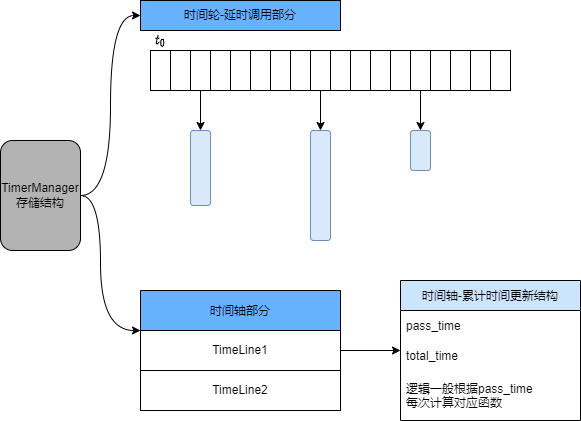

The diagram above was exported from draw.io. Its source (the exported page's mxGraphModel, read from the mxfile embedded in the PNG):
<mxGraphModel dx="1102" dy="865" grid="1" gridSize="10" guides="1" tooltips="1" connect="1" arrows="1" fold="1" page="1" pageScale="1" pageWidth="827" pageHeight="1169" math="1" shadow="0">
  <root>
    <mxCell id="0" />
    <mxCell id="1" parent="0" />
    <mxCell id="GaF0zkx5dbMGw9fzIoNE-1" value="" style="rounded=0;whiteSpace=wrap;html=1;" vertex="1" parent="1">
      <mxGeometry x="170" y="480" width="20" height="40" as="geometry" />
    </mxCell>
    <mxCell id="GaF0zkx5dbMGw9fzIoNE-2" value="" style="rounded=0;whiteSpace=wrap;html=1;" vertex="1" parent="1">
      <mxGeometry x="190" y="480" width="20" height="40" as="geometry" />
    </mxCell>
    <mxCell id="GaF0zkx5dbMGw9fzIoNE-3" style="edgeStyle=orthogonalEdgeStyle;rounded=0;orthogonalLoop=1;jettySize=auto;html=1;" edge="1" parent="1" source="GaF0zkx5dbMGw9fzIoNE-4" target="GaF0zkx5dbMGw9fzIoNE-22">
      <mxGeometry relative="1" as="geometry" />
    </mxCell>
    <mxCell id="GaF0zkx5dbMGw9fzIoNE-4" value="" style="rounded=0;whiteSpace=wrap;html=1;" vertex="1" parent="1">
      <mxGeometry x="210" y="480" width="20" height="40" as="geometry" />
    </mxCell>
    <mxCell id="GaF0zkx5dbMGw9fzIoNE-5" value="" style="rounded=0;whiteSpace=wrap;html=1;" vertex="1" parent="1">
      <mxGeometry x="230" y="480" width="20" height="40" as="geometry" />
    </mxCell>
    <mxCell id="GaF0zkx5dbMGw9fzIoNE-6" value="" style="rounded=0;whiteSpace=wrap;html=1;" vertex="1" parent="1">
      <mxGeometry x="250" y="480" width="20" height="40" as="geometry" />
    </mxCell>
    <mxCell id="GaF0zkx5dbMGw9fzIoNE-7" value="" style="rounded=0;whiteSpace=wrap;html=1;" vertex="1" parent="1">
      <mxGeometry x="270" y="480" width="20" height="40" as="geometry" />
    </mxCell>
    <mxCell id="GaF0zkx5dbMGw9fzIoNE-8" value="" style="rounded=0;whiteSpace=wrap;html=1;" vertex="1" parent="1">
      <mxGeometry x="290" y="480" width="20" height="40" as="geometry" />
    </mxCell>
    <mxCell id="GaF0zkx5dbMGw9fzIoNE-9" value="" style="rounded=0;whiteSpace=wrap;html=1;" vertex="1" parent="1">
      <mxGeometry x="310" y="480" width="20" height="40" as="geometry" />
    </mxCell>
    <mxCell id="GaF0zkx5dbMGw9fzIoNE-10" style="edgeStyle=orthogonalEdgeStyle;rounded=0;orthogonalLoop=1;jettySize=auto;html=1;" edge="1" parent="1" source="GaF0zkx5dbMGw9fzIoNE-11" target="GaF0zkx5dbMGw9fzIoNE-23">
      <mxGeometry relative="1" as="geometry" />
    </mxCell>
    <mxCell id="GaF0zkx5dbMGw9fzIoNE-11" value="" style="rounded=0;whiteSpace=wrap;html=1;" vertex="1" parent="1">
      <mxGeometry x="330" y="480" width="20" height="40" as="geometry" />
    </mxCell>
    <mxCell id="GaF0zkx5dbMGw9fzIoNE-12" value="" style="rounded=0;whiteSpace=wrap;html=1;" vertex="1" parent="1">
      <mxGeometry x="350" y="480" width="20" height="40" as="geometry" />
    </mxCell>
    <mxCell id="GaF0zkx5dbMGw9fzIoNE-13" value="" style="rounded=0;whiteSpace=wrap;html=1;" vertex="1" parent="1">
      <mxGeometry x="370" y="480" width="20" height="40" as="geometry" />
    </mxCell>
    <mxCell id="GaF0zkx5dbMGw9fzIoNE-14" value="" style="rounded=0;whiteSpace=wrap;html=1;" vertex="1" parent="1">
      <mxGeometry x="390" y="480" width="20" height="40" as="geometry" />
    </mxCell>
    <mxCell id="GaF0zkx5dbMGw9fzIoNE-15" value="" style="rounded=0;whiteSpace=wrap;html=1;" vertex="1" parent="1">
      <mxGeometry x="410" y="480" width="20" height="40" as="geometry" />
    </mxCell>
    <mxCell id="GaF0zkx5dbMGw9fzIoNE-16" style="edgeStyle=orthogonalEdgeStyle;rounded=0;orthogonalLoop=1;jettySize=auto;html=1;" edge="1" parent="1" source="GaF0zkx5dbMGw9fzIoNE-17" target="GaF0zkx5dbMGw9fzIoNE-24">
      <mxGeometry relative="1" as="geometry" />
    </mxCell>
    <mxCell id="GaF0zkx5dbMGw9fzIoNE-17" value="" style="rounded=0;whiteSpace=wrap;html=1;" vertex="1" parent="1">
      <mxGeometry x="430" y="480" width="20" height="40" as="geometry" />
    </mxCell>
    <mxCell id="GaF0zkx5dbMGw9fzIoNE-18" value="" style="rounded=0;whiteSpace=wrap;html=1;" vertex="1" parent="1">
      <mxGeometry x="450" y="480" width="20" height="40" as="geometry" />
    </mxCell>
    <mxCell id="GaF0zkx5dbMGw9fzIoNE-19" value="" style="rounded=0;whiteSpace=wrap;html=1;" vertex="1" parent="1">
      <mxGeometry x="470" y="480" width="20" height="40" as="geometry" />
    </mxCell>
    <mxCell id="GaF0zkx5dbMGw9fzIoNE-20" value="" style="rounded=0;whiteSpace=wrap;html=1;" vertex="1" parent="1">
      <mxGeometry x="490" y="480" width="20" height="40" as="geometry" />
    </mxCell>
    <mxCell id="GaF0zkx5dbMGw9fzIoNE-21" value="" style="rounded=0;whiteSpace=wrap;html=1;" vertex="1" parent="1">
      <mxGeometry x="510" y="480" width="20" height="40" as="geometry" />
    </mxCell>
    <mxCell id="GaF0zkx5dbMGw9fzIoNE-22" value="" style="rounded=1;whiteSpace=wrap;html=1;fillColor=#dae8fc;strokeColor=#6c8ebf;" vertex="1" parent="1">
      <mxGeometry x="210" y="560" width="20" height="75" as="geometry" />
    </mxCell>
    <mxCell id="GaF0zkx5dbMGw9fzIoNE-23" value="" style="rounded=1;whiteSpace=wrap;html=1;fillColor=#dae8fc;strokeColor=#6c8ebf;" vertex="1" parent="1">
      <mxGeometry x="330" y="560" width="20" height="110" as="geometry" />
    </mxCell>
    <mxCell id="GaF0zkx5dbMGw9fzIoNE-24" value="" style="rounded=1;whiteSpace=wrap;html=1;fillColor=#dae8fc;strokeColor=#6c8ebf;" vertex="1" parent="1">
      <mxGeometry x="430" y="560" width="20" height="40" as="geometry" />
    </mxCell>
    <mxCell id="GaF0zkx5dbMGw9fzIoNE-25" value="$$t_0$$" style="text;html=1;align=center;verticalAlign=middle;resizable=0;points=[];autosize=1;strokeColor=none;fillColor=none;" vertex="1" parent="1">
      <mxGeometry x="150" y="460" width="60" height="20" as="geometry" />
    </mxCell>
    <mxCell id="GaF0zkx5dbMGw9fzIoNE-26" value="时间轴部分" style="swimlane;fontStyle=0;childLayout=stackLayout;horizontal=1;startSize=40;horizontalStack=0;resizeParent=1;resizeParentMax=0;resizeLast=0;collapsible=1;marginBottom=0;fillColor=#66B2FF;" vertex="1" parent="1">
      <mxGeometry x="160" y="720" width="200" height="120" as="geometry" />
    </mxCell>
    <mxCell id="GaF0zkx5dbMGw9fzIoNE-31" value="TimeLine1" style="rounded=0;whiteSpace=wrap;html=1;" vertex="1" parent="GaF0zkx5dbMGw9fzIoNE-26">
      <mxGeometry y="40" width="200" height="40" as="geometry" />
    </mxCell>
    <mxCell id="GaF0zkx5dbMGw9fzIoNE-41" value="TimeLine2" style="rounded=0;whiteSpace=wrap;html=1;" vertex="1" parent="GaF0zkx5dbMGw9fzIoNE-26">
      <mxGeometry y="80" width="200" height="40" as="geometry" />
    </mxCell>
    <mxCell id="GaF0zkx5dbMGw9fzIoNE-30" value="时间轮-延时调用部分" style="rounded=0;whiteSpace=wrap;html=1;fillColor=#66B2FF;" vertex="1" parent="1">
      <mxGeometry x="160" y="430" width="200" height="30" as="geometry" />
    </mxCell>
    <mxCell id="GaF0zkx5dbMGw9fzIoNE-34" style="edgeStyle=orthogonalEdgeStyle;rounded=0;orthogonalLoop=1;jettySize=auto;html=1;entryX=0;entryY=0.5;entryDx=0;entryDy=0;curved=1;" edge="1" parent="1" source="GaF0zkx5dbMGw9fzIoNE-33" target="GaF0zkx5dbMGw9fzIoNE-30">
      <mxGeometry relative="1" as="geometry" />
    </mxCell>
    <mxCell id="GaF0zkx5dbMGw9fzIoNE-35" style="edgeStyle=orthogonalEdgeStyle;curved=1;rounded=0;orthogonalLoop=1;jettySize=auto;html=1;" edge="1" parent="1" source="GaF0zkx5dbMGw9fzIoNE-33" target="GaF0zkx5dbMGw9fzIoNE-26">
      <mxGeometry relative="1" as="geometry">
        <Array as="points">
          <mxPoint x="120" y="625" />
          <mxPoint x="120" y="760" />
        </Array>
      </mxGeometry>
    </mxCell>
    <mxCell id="GaF0zkx5dbMGw9fzIoNE-33" value="TimerManager&lt;br&gt;存储结构" style="rounded=1;whiteSpace=wrap;html=1;fillColor=#B3B3B3;" vertex="1" parent="1">
      <mxGeometry x="20" y="570" width="80" height="110" as="geometry" />
    </mxCell>
    <mxCell id="GaF0zkx5dbMGw9fzIoNE-37" value="时间轴-累计时间更新结构" style="swimlane;fontStyle=0;childLayout=stackLayout;horizontal=1;startSize=30;horizontalStack=0;resizeParent=1;resizeParentMax=0;resizeLast=0;collapsible=1;marginBottom=0;fillColor=#CCE5FF;" vertex="1" parent="1">
      <mxGeometry x="420" y="710" width="180" height="140" as="geometry" />
    </mxCell>
    <mxCell id="GaF0zkx5dbMGw9fzIoNE-38" value="pass_time" style="text;strokeColor=none;fillColor=none;align=left;verticalAlign=middle;spacingLeft=4;spacingRight=4;overflow=hidden;points=[[0,0.5],[1,0.5]];portConstraint=eastwest;rotatable=0;" vertex="1" parent="GaF0zkx5dbMGw9fzIoNE-37">
      <mxGeometry y="30" width="180" height="30" as="geometry" />
    </mxCell>
    <mxCell id="GaF0zkx5dbMGw9fzIoNE-39" value="total_time" style="text;strokeColor=none;fillColor=none;align=left;verticalAlign=middle;spacingLeft=4;spacingRight=4;overflow=hidden;points=[[0,0.5],[1,0.5]];portConstraint=eastwest;rotatable=0;" vertex="1" parent="GaF0zkx5dbMGw9fzIoNE-37">
      <mxGeometry y="60" width="180" height="30" as="geometry" />
    </mxCell>
    <mxCell id="GaF0zkx5dbMGw9fzIoNE-40" value="逻辑一般根据pass_time&#10;每次计算对应函数" style="text;strokeColor=none;fillColor=none;align=left;verticalAlign=middle;spacingLeft=4;spacingRight=4;overflow=hidden;points=[[0,0.5],[1,0.5]];portConstraint=eastwest;rotatable=0;" vertex="1" parent="GaF0zkx5dbMGw9fzIoNE-37">
      <mxGeometry y="90" width="180" height="50" as="geometry" />
    </mxCell>
    <mxCell id="GaF0zkx5dbMGw9fzIoNE-42" style="edgeStyle=orthogonalEdgeStyle;curved=1;rounded=0;orthogonalLoop=1;jettySize=auto;html=1;" edge="1" parent="1" source="GaF0zkx5dbMGw9fzIoNE-31" target="GaF0zkx5dbMGw9fzIoNE-37">
      <mxGeometry relative="1" as="geometry" />
    </mxCell>
  </root>
</mxGraphModel>